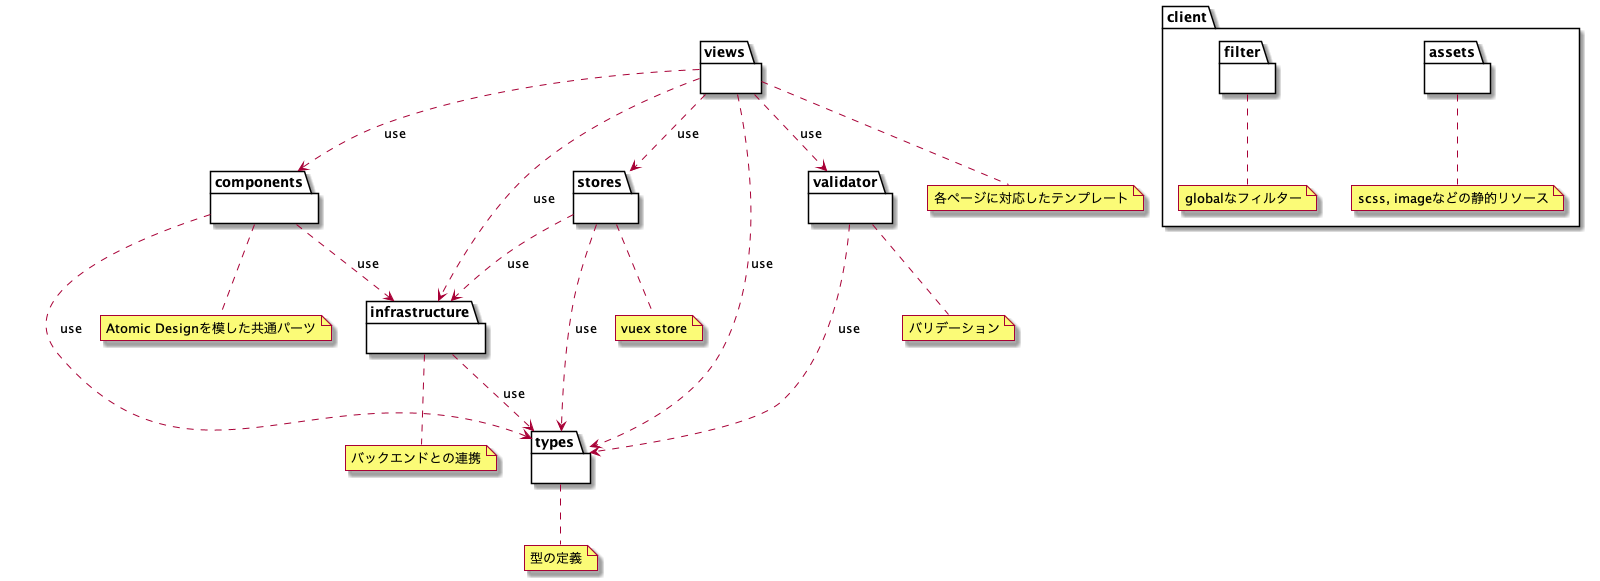

The diagram above was rendered by PlantUML. Its source (embedded in the PNG):
@startuml

note "Atomic Designを模した共通パーツ" as comment2
package components {
}
components .. comment2

note "バックエンドとの連携" as comment4
package infrastructure {
}
infrastructure .. comment4

note "vuex store" as comment5
package stores {
}
stores .. comment5

note "型の定義" as comment6
package types {
}
types .. comment6

note "バリデーション" as comment7
package validator {
}
validator .. comment7

note "各ページに対応したテンプレート" as comment8
package views {
}
views .. comment8

package client {
    note "scss, imageなどの静的リソース" as comment1
    package assets {
    }
    assets .. comment1

    note "globalなフィルター" as comment3
    package filter {
    }
    filter .. comment3
}

views ..> components : use
views ..> infrastructure : use
components ..> infrastructure : use
views ..> validator : use
views ..> stores : use
stores ..> infrastructure : use

views ..> types : use
components ..> types : use
stores ..> types : use
validator ..> types : use
infrastructure ..> types : use

@enduml